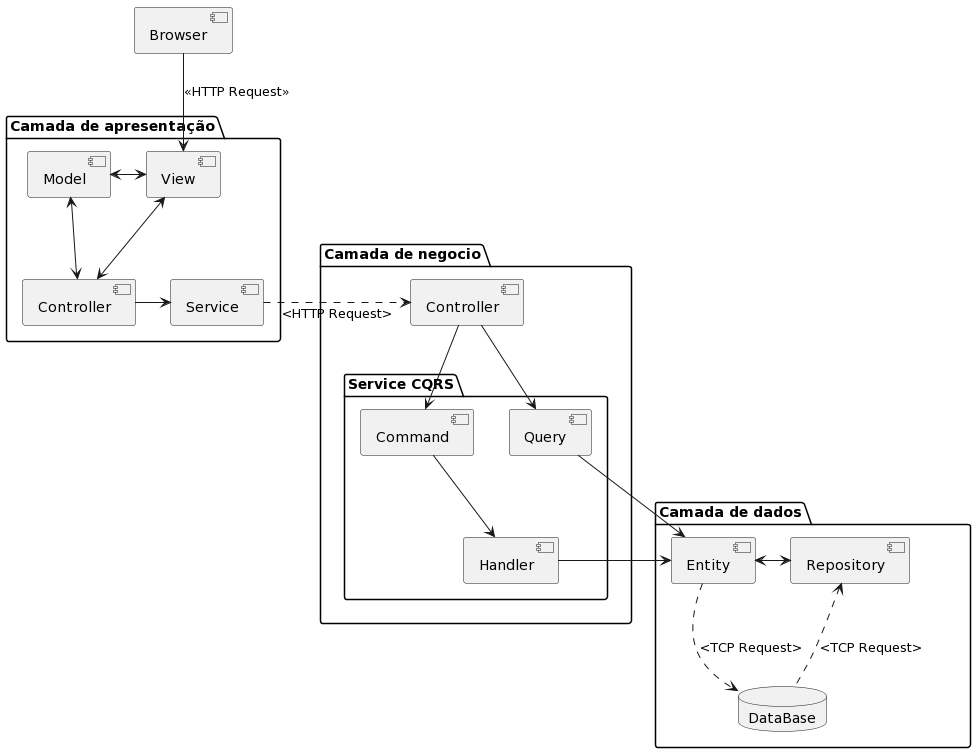

The diagram above was rendered by PlantUML. Its source (embedded in the PNG):
@startuml
[Browser]

package view as "Camada de apresentação" {
	[Browser] -down-> [View]: <<HTTP Request>>
	[View] <-left-> [Model]
	[View] <-down-> [Controller]
	[Model] <-down-> [Controller]
	[Controller] -right-> [Service]
}

package busines as "Camada de negocio" {
	[APIController] as "Controller"
	package service as "Service CQRS" {
		[APIController] -down->[Command]
		[APIController] -down->[Query]
		[Command] -down-> [Handler]
	}
}

package data as "Camada de dados" {
	[Entity] <-right-> [Repository]
	database DataBase
}
[Service] .right-> [APIController]: <HTTP Request>
[Handler] -right-> [Entity]
[Query] -right-> [Entity]
[Repository] <-down. [DataBase]: <TCP Request>
[Entity] .down-> [DataBase]: <TCP Request>
@enduml